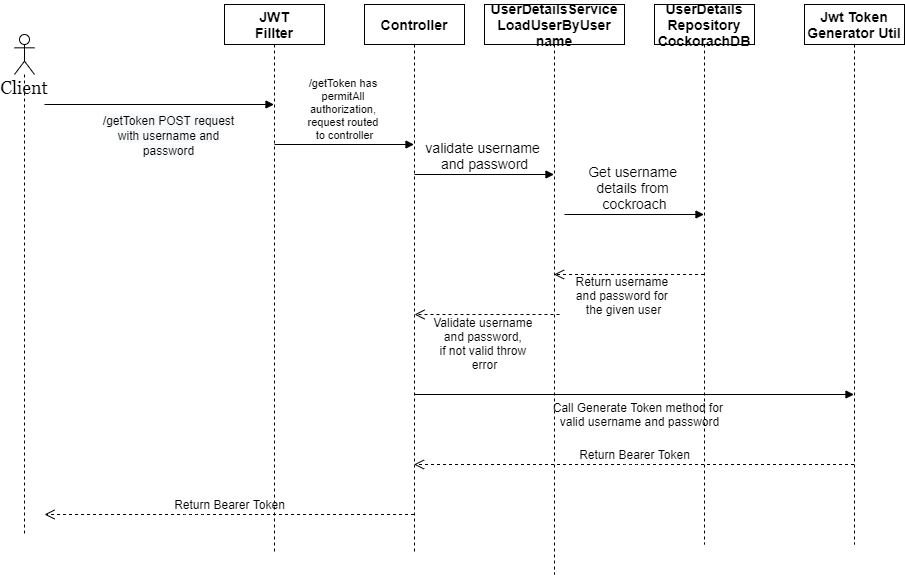

The diagram above was exported from draw.io. Its source (the exported page's mxGraphModel, read from the mxfile embedded in the PNG):
<mxGraphModel dx="1422" dy="762" grid="1" gridSize="10" guides="1" tooltips="1" connect="1" arrows="1" fold="1" page="1" pageScale="1" pageWidth="850" pageHeight="1100" math="0" shadow="0">
  <root>
    <mxCell id="0" />
    <mxCell id="1" parent="0" />
    <mxCell id="XD8tJGV7X4gOstIEw9Tt-2" value="" style="html=1;verticalAlign=bottom;endArrow=block;" edge="1" target="XD8tJGV7X4gOstIEw9Tt-7" parent="1">
      <mxGeometry relative="1" as="geometry">
        <mxPoint x="90" y="210" as="sourcePoint" />
        <mxPoint x="290" y="210.00000000000034" as="targetPoint" />
      </mxGeometry>
    </mxCell>
    <mxCell id="XD8tJGV7X4gOstIEw9Tt-8" value="&lt;span style=&quot;font-size: 12px ; background-color: rgb(248 , 249 , 250)&quot;&gt;/getToken POST request&lt;/span&gt;&lt;br style=&quot;font-size: 12px ; background-color: rgb(248 , 249 , 250)&quot;&gt;&lt;span style=&quot;font-size: 12px ; background-color: rgb(248 , 249 , 250)&quot;&gt;with username and&lt;/span&gt;&lt;br style=&quot;font-size: 12px ; background-color: rgb(248 , 249 , 250)&quot;&gt;&lt;span style=&quot;font-size: 12px ; background-color: rgb(248 , 249 , 250)&quot;&gt;password&lt;/span&gt;" style="edgeLabel;html=1;align=center;verticalAlign=middle;resizable=0;points=[];" vertex="1" connectable="0" parent="XD8tJGV7X4gOstIEw9Tt-2">
      <mxGeometry x="-0.15" y="6" relative="1" as="geometry">
        <mxPoint x="25" y="36" as="offset" />
      </mxGeometry>
    </mxCell>
    <mxCell id="XD8tJGV7X4gOstIEw9Tt-3" value="&lt;font style=&quot;font-size: 12px&quot;&gt;Return Bearer Token&lt;/font&gt;" style="html=1;verticalAlign=bottom;endArrow=open;dashed=1;endSize=8;" edge="1" source="XD8tJGV7X4gOstIEw9Tt-6" parent="1">
      <mxGeometry relative="1" as="geometry">
        <mxPoint x="90" y="620" as="targetPoint" />
        <mxPoint x="280" y="570.9999999999995" as="sourcePoint" />
        <Array as="points">
          <mxPoint x="240" y="620" />
        </Array>
      </mxGeometry>
    </mxCell>
    <mxCell id="XD8tJGV7X4gOstIEw9Tt-4" value="&lt;font style=&quot;font-size: 18px&quot; face=&quot;Georgia&quot;&gt;Client&lt;/font&gt;" style="shape=umlLifeline;participant=umlActor;perimeter=lifelinePerimeter;whiteSpace=wrap;html=1;container=1;collapsible=0;recursiveResize=0;verticalAlign=top;spacingTop=36;outlineConnect=0;" vertex="1" parent="1">
      <mxGeometry x="60" y="140" width="20" height="500" as="geometry" />
    </mxCell>
    <mxCell id="XD8tJGV7X4gOstIEw9Tt-6" value="&lt;font style=&quot;font-size: 14px&quot;&gt;&lt;b&gt;Controller&lt;/b&gt;&lt;/font&gt;" style="shape=umlLifeline;perimeter=lifelinePerimeter;whiteSpace=wrap;html=1;container=1;collapsible=0;recursiveResize=0;outlineConnect=0;" vertex="1" parent="1">
      <mxGeometry x="410" y="110" width="100" height="550" as="geometry" />
    </mxCell>
    <mxCell id="XD8tJGV7X4gOstIEw9Tt-7" value="&lt;font style=&quot;font-size: 14px&quot;&gt;&lt;b&gt;JWT&lt;br&gt;Fillter&lt;/b&gt;&lt;/font&gt;" style="shape=umlLifeline;perimeter=lifelinePerimeter;whiteSpace=wrap;html=1;container=1;collapsible=0;recursiveResize=0;outlineConnect=0;" vertex="1" parent="1">
      <mxGeometry x="270" y="110" width="100" height="550" as="geometry" />
    </mxCell>
    <mxCell id="XD8tJGV7X4gOstIEw9Tt-9" value="/getToken has &lt;br&gt;permitAll &lt;br&gt;authorization, &lt;br&gt;request routed &lt;br&gt;to controller" style="html=1;verticalAlign=bottom;endArrow=block;" edge="1" parent="XD8tJGV7X4gOstIEw9Tt-7" target="XD8tJGV7X4gOstIEw9Tt-6">
      <mxGeometry width="80" relative="1" as="geometry">
        <mxPoint x="50" y="140" as="sourcePoint" />
        <mxPoint x="130" y="140" as="targetPoint" />
      </mxGeometry>
    </mxCell>
    <mxCell id="XD8tJGV7X4gOstIEw9Tt-10" value="&lt;font style=&quot;font-size: 14px&quot;&gt;&lt;b&gt;UserDetailsService&lt;br&gt;LoadUserByUser&lt;br&gt;name&lt;/b&gt;&lt;/font&gt;" style="shape=umlLifeline;perimeter=lifelinePerimeter;whiteSpace=wrap;html=1;container=1;collapsible=0;recursiveResize=0;outlineConnect=0;" vertex="1" parent="1">
      <mxGeometry x="530" y="110" width="140" height="570" as="geometry" />
    </mxCell>
    <mxCell id="XD8tJGV7X4gOstIEw9Tt-11" value="&lt;font style=&quot;font-size: 14px&quot;&gt;validate username &lt;br&gt;and password&lt;/font&gt;" style="html=1;verticalAlign=bottom;endArrow=block;" edge="1" parent="1">
      <mxGeometry width="80" relative="1" as="geometry">
        <mxPoint x="460" y="280" as="sourcePoint" />
        <mxPoint x="599.5" y="280" as="targetPoint" />
      </mxGeometry>
    </mxCell>
    <mxCell id="XD8tJGV7X4gOstIEw9Tt-12" value="&lt;b&gt;&lt;font style=&quot;font-size: 14px&quot;&gt;UserDetails&lt;br&gt;Repository&lt;br&gt;CockorachDB&lt;/font&gt;&lt;/b&gt;" style="shape=umlLifeline;perimeter=lifelinePerimeter;whiteSpace=wrap;html=1;container=1;collapsible=0;recursiveResize=0;outlineConnect=0;" vertex="1" parent="1">
      <mxGeometry x="700" y="110" width="100" height="540" as="geometry" />
    </mxCell>
    <mxCell id="XD8tJGV7X4gOstIEw9Tt-13" value="&lt;span style=&quot;font-size: 14px&quot;&gt;Get username &lt;br&gt;details from &lt;br&gt;cockroach&lt;/span&gt;" style="html=1;verticalAlign=bottom;endArrow=block;" edge="1" parent="1">
      <mxGeometry width="80" relative="1" as="geometry">
        <mxPoint x="610" y="320" as="sourcePoint" />
        <mxPoint x="749.5" y="320" as="targetPoint" />
      </mxGeometry>
    </mxCell>
    <mxCell id="XD8tJGV7X4gOstIEw9Tt-14" value="&lt;font style=&quot;font-size: 12px&quot;&gt;Return username &lt;br&gt;and password for &lt;br&gt;the given user&lt;/font&gt;" style="html=1;verticalAlign=bottom;endArrow=open;dashed=1;endSize=8;" edge="1" parent="1" source="XD8tJGV7X4gOstIEw9Tt-12" target="XD8tJGV7X4gOstIEw9Tt-10">
      <mxGeometry x="0.0966" y="45" relative="1" as="geometry">
        <mxPoint x="730" y="400" as="sourcePoint" />
        <mxPoint x="650" y="400" as="targetPoint" />
        <mxPoint x="1" as="offset" />
      </mxGeometry>
    </mxCell>
    <mxCell id="XD8tJGV7X4gOstIEw9Tt-15" value="&lt;span style=&quot;font-size: 12px&quot;&gt;Validate username &lt;br&gt;and password, &lt;br&gt;if not valid throw &lt;br&gt;error&lt;/span&gt;" style="html=1;verticalAlign=bottom;endArrow=open;dashed=1;endSize=8;" edge="1" parent="1">
      <mxGeometry x="0.0345" y="60" relative="1" as="geometry">
        <mxPoint x="605" y="420" as="sourcePoint" />
        <mxPoint x="460" y="420" as="targetPoint" />
        <mxPoint as="offset" />
      </mxGeometry>
    </mxCell>
    <mxCell id="XD8tJGV7X4gOstIEw9Tt-16" value="&lt;b&gt;&lt;font style=&quot;font-size: 14px&quot;&gt;Jwt Token Generator Util&lt;/font&gt;&lt;/b&gt;" style="shape=umlLifeline;perimeter=lifelinePerimeter;whiteSpace=wrap;html=1;container=1;collapsible=0;recursiveResize=0;outlineConnect=0;" vertex="1" parent="1">
      <mxGeometry x="850" y="110" width="100" height="540" as="geometry" />
    </mxCell>
    <mxCell id="XD8tJGV7X4gOstIEw9Tt-17" value="" style="html=1;verticalAlign=bottom;endArrow=block;" edge="1" parent="1" target="XD8tJGV7X4gOstIEw9Tt-16">
      <mxGeometry relative="1" as="geometry">
        <mxPoint x="460" y="500" as="sourcePoint" />
        <mxPoint x="689.5" y="500" as="targetPoint" />
      </mxGeometry>
    </mxCell>
    <mxCell id="XD8tJGV7X4gOstIEw9Tt-19" value="Call Generate Token method for &lt;br&gt;valid username and password" style="text;html=1;align=center;verticalAlign=middle;resizable=0;points=[];autosize=1;" vertex="1" parent="1">
      <mxGeometry x="590" y="505" width="190" height="30" as="geometry" />
    </mxCell>
    <mxCell id="XD8tJGV7X4gOstIEw9Tt-20" value="&lt;font style=&quot;font-size: 12px&quot;&gt;Return Bearer Token&lt;/font&gt;" style="html=1;verticalAlign=bottom;endArrow=open;dashed=1;endSize=8;" edge="1" parent="1" target="XD8tJGV7X4gOstIEw9Tt-6">
      <mxGeometry relative="1" as="geometry">
        <mxPoint x="530" y="570" as="targetPoint" />
        <mxPoint x="899.5" y="570" as="sourcePoint" />
        <Array as="points">
          <mxPoint x="680" y="570" />
        </Array>
      </mxGeometry>
    </mxCell>
  </root>
</mxGraphModel>